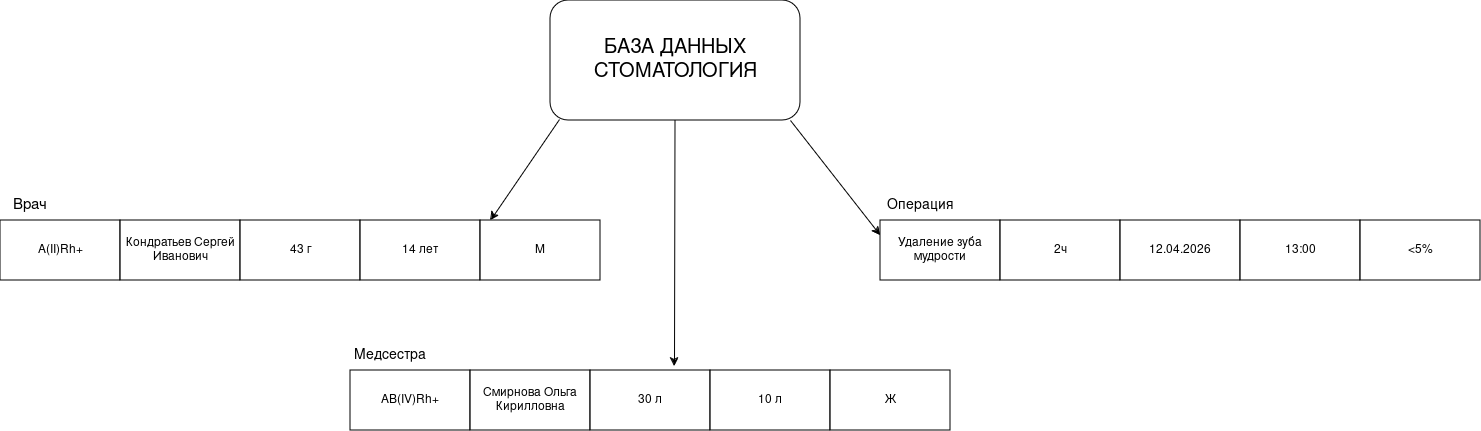

The diagram above was exported from draw.io. Its source (the exported page's mxGraphModel, read from the mxfile embedded in the PNG):
<mxGraphModel dx="2241" dy="719" grid="1" gridSize="10" guides="1" tooltips="1" connect="1" arrows="1" fold="1" page="1" pageScale="1" pageWidth="827" pageHeight="1169" math="0" shadow="0">
  <root>
    <mxCell id="0" />
    <mxCell id="1" parent="0" />
    <mxCell id="2bFVxSEIVUKKl5i6dXnW-1" parent="1" style="rounded=0;whiteSpace=wrap;html=1;" value="А(II)Rh+" vertex="1">
      <mxGeometry height="60" width="120" x="-280" y="220" as="geometry" />
    </mxCell>
    <mxCell id="2bFVxSEIVUKKl5i6dXnW-4" parent="1" style="text;html=1;whiteSpace=wrap;strokeColor=none;fillColor=none;align=center;verticalAlign=middle;rounded=0;" value="&lt;font style=&quot;font-size: 15px;&quot;&gt;Врач&lt;/font&gt;" vertex="1">
      <mxGeometry height="30" width="60" x="-280" y="190" as="geometry" />
    </mxCell>
    <mxCell id="2bFVxSEIVUKKl5i6dXnW-6" parent="1" style="text;html=1;whiteSpace=wrap;strokeColor=none;fillColor=none;align=center;verticalAlign=middle;rounded=0;" value="&lt;div&gt;&lt;font style=&quot;font-size: 14px;&quot;&gt;Медсестра&lt;/font&gt;&lt;/div&gt;" vertex="1">
      <mxGeometry height="30" width="60" x="80" y="340" as="geometry" />
    </mxCell>
    <mxCell id="2bFVxSEIVUKKl5i6dXnW-7" parent="1" style="text;html=1;whiteSpace=wrap;strokeColor=none;fillColor=none;align=center;verticalAlign=middle;rounded=0;" value="&lt;font style=&quot;font-size: 14px;&quot;&gt;Операция&lt;/font&gt;" vertex="1">
      <mxGeometry height="30" width="60" x="610" y="190" as="geometry" />
    </mxCell>
    <mxCell id="2bFVxSEIVUKKl5i6dXnW-8" parent="1" style="rounded=1;whiteSpace=wrap;html=1;" value="&lt;font style=&quot;font-size: 20px;&quot;&gt;БАЗА ДАННЫХ СТОМАТОЛОГИЯ&lt;/font&gt;" vertex="1">
      <mxGeometry height="120" width="250" x="270" as="geometry" />
    </mxCell>
    <mxCell id="2bFVxSEIVUKKl5i6dXnW-9" parent="1" style="rounded=0;whiteSpace=wrap;html=1;" value="Кондратьев Сергей Иванович" vertex="1">
      <mxGeometry height="60" width="120" x="-160" y="220" as="geometry" />
    </mxCell>
    <mxCell id="2bFVxSEIVUKKl5i6dXnW-10" parent="1" style="rounded=0;whiteSpace=wrap;html=1;" value="43 г" vertex="1">
      <mxGeometry height="60" width="120" x="-40" y="220" as="geometry" />
    </mxCell>
    <mxCell id="2bFVxSEIVUKKl5i6dXnW-11" parent="1" style="rounded=0;whiteSpace=wrap;html=1;" value="14 лет" vertex="1">
      <mxGeometry height="60" width="120" x="80" y="220" as="geometry" />
    </mxCell>
    <mxCell id="2bFVxSEIVUKKl5i6dXnW-12" parent="1" style="rounded=0;whiteSpace=wrap;html=1;" value="М" vertex="1">
      <mxGeometry height="60" width="120" x="200" y="220" as="geometry" />
    </mxCell>
    <mxCell id="2bFVxSEIVUKKl5i6dXnW-13" parent="1" style="rounded=0;whiteSpace=wrap;html=1;" value="АВ(IV)Rh+" vertex="1">
      <mxGeometry height="60" width="120" x="70" y="370" as="geometry" />
    </mxCell>
    <mxCell id="2bFVxSEIVUKKl5i6dXnW-14" parent="1" style="rounded=0;whiteSpace=wrap;html=1;" value="Смирнова Ольга Кирилловна" vertex="1">
      <mxGeometry height="60" width="120" x="190" y="370" as="geometry" />
    </mxCell>
    <mxCell id="2bFVxSEIVUKKl5i6dXnW-15" parent="1" style="rounded=0;whiteSpace=wrap;html=1;" value="30 л" vertex="1">
      <mxGeometry height="60" width="120" x="310" y="370" as="geometry" />
    </mxCell>
    <mxCell id="2bFVxSEIVUKKl5i6dXnW-16" parent="1" style="rounded=0;whiteSpace=wrap;html=1;" value="10 л" vertex="1">
      <mxGeometry height="60" width="120" x="430" y="370" as="geometry" />
    </mxCell>
    <mxCell id="2bFVxSEIVUKKl5i6dXnW-17" parent="1" style="rounded=0;whiteSpace=wrap;html=1;" value="Ж" vertex="1">
      <mxGeometry height="60" width="120" x="550" y="370" as="geometry" />
    </mxCell>
    <mxCell id="2bFVxSEIVUKKl5i6dXnW-18" parent="1" style="rounded=0;whiteSpace=wrap;html=1;" value="Удаление зуба мудрости" vertex="1">
      <mxGeometry height="60" width="120" x="600" y="220" as="geometry" />
    </mxCell>
    <mxCell id="2bFVxSEIVUKKl5i6dXnW-19" parent="1" style="rounded=0;whiteSpace=wrap;html=1;" value="2ч" vertex="1">
      <mxGeometry height="60" width="120" x="720" y="220" as="geometry" />
    </mxCell>
    <mxCell id="2bFVxSEIVUKKl5i6dXnW-20" parent="1" style="rounded=0;whiteSpace=wrap;html=1;" value="12.04.2026" vertex="1">
      <mxGeometry height="60" width="120" x="840" y="220" as="geometry" />
    </mxCell>
    <mxCell id="2bFVxSEIVUKKl5i6dXnW-21" parent="1" style="rounded=0;whiteSpace=wrap;html=1;" value="13:00" vertex="1">
      <mxGeometry height="60" width="120" x="960" y="220" as="geometry" />
    </mxCell>
    <mxCell id="2bFVxSEIVUKKl5i6dXnW-22" parent="1" style="rounded=0;whiteSpace=wrap;html=1;" value="&amp;lt;5%" vertex="1">
      <mxGeometry height="60" width="120" x="1080" y="220" as="geometry" />
    </mxCell>
    <mxCell id="2bFVxSEIVUKKl5i6dXnW-23" edge="1" parent="1" source="2bFVxSEIVUKKl5i6dXnW-8" style="endArrow=classic;html=1;rounded=0;exitX=0.036;exitY=0.992;exitDx=0;exitDy=0;exitPerimeter=0;" value="">
      <mxGeometry height="50" relative="1" width="50" as="geometry">
        <mxPoint x="260" y="150" as="sourcePoint" />
        <mxPoint x="210" y="220" as="targetPoint" />
      </mxGeometry>
    </mxCell>
    <mxCell id="2bFVxSEIVUKKl5i6dXnW-24" edge="1" parent="1" style="endArrow=classic;html=1;rounded=0;entryX=0.7;entryY=-0.067;entryDx=0;entryDy=0;entryPerimeter=0;" target="2bFVxSEIVUKKl5i6dXnW-15" value="">
      <mxGeometry height="50" relative="1" width="50" as="geometry">
        <mxPoint x="394.5" y="120" as="sourcePoint" />
        <mxPoint x="394.5" y="180" as="targetPoint" />
      </mxGeometry>
    </mxCell>
    <mxCell id="2bFVxSEIVUKKl5i6dXnW-26" edge="1" parent="1" style="endArrow=classic;html=1;rounded=0;exitX=0.036;exitY=0.992;exitDx=0;exitDy=0;exitPerimeter=0;entryX=0;entryY=0.25;entryDx=0;entryDy=0;" target="2bFVxSEIVUKKl5i6dXnW-18" value="">
      <mxGeometry height="50" relative="1" width="50" as="geometry">
        <mxPoint x="510" y="120" as="sourcePoint" />
        <mxPoint x="561" y="230" as="targetPoint" />
      </mxGeometry>
    </mxCell>
  </root>
</mxGraphModel>